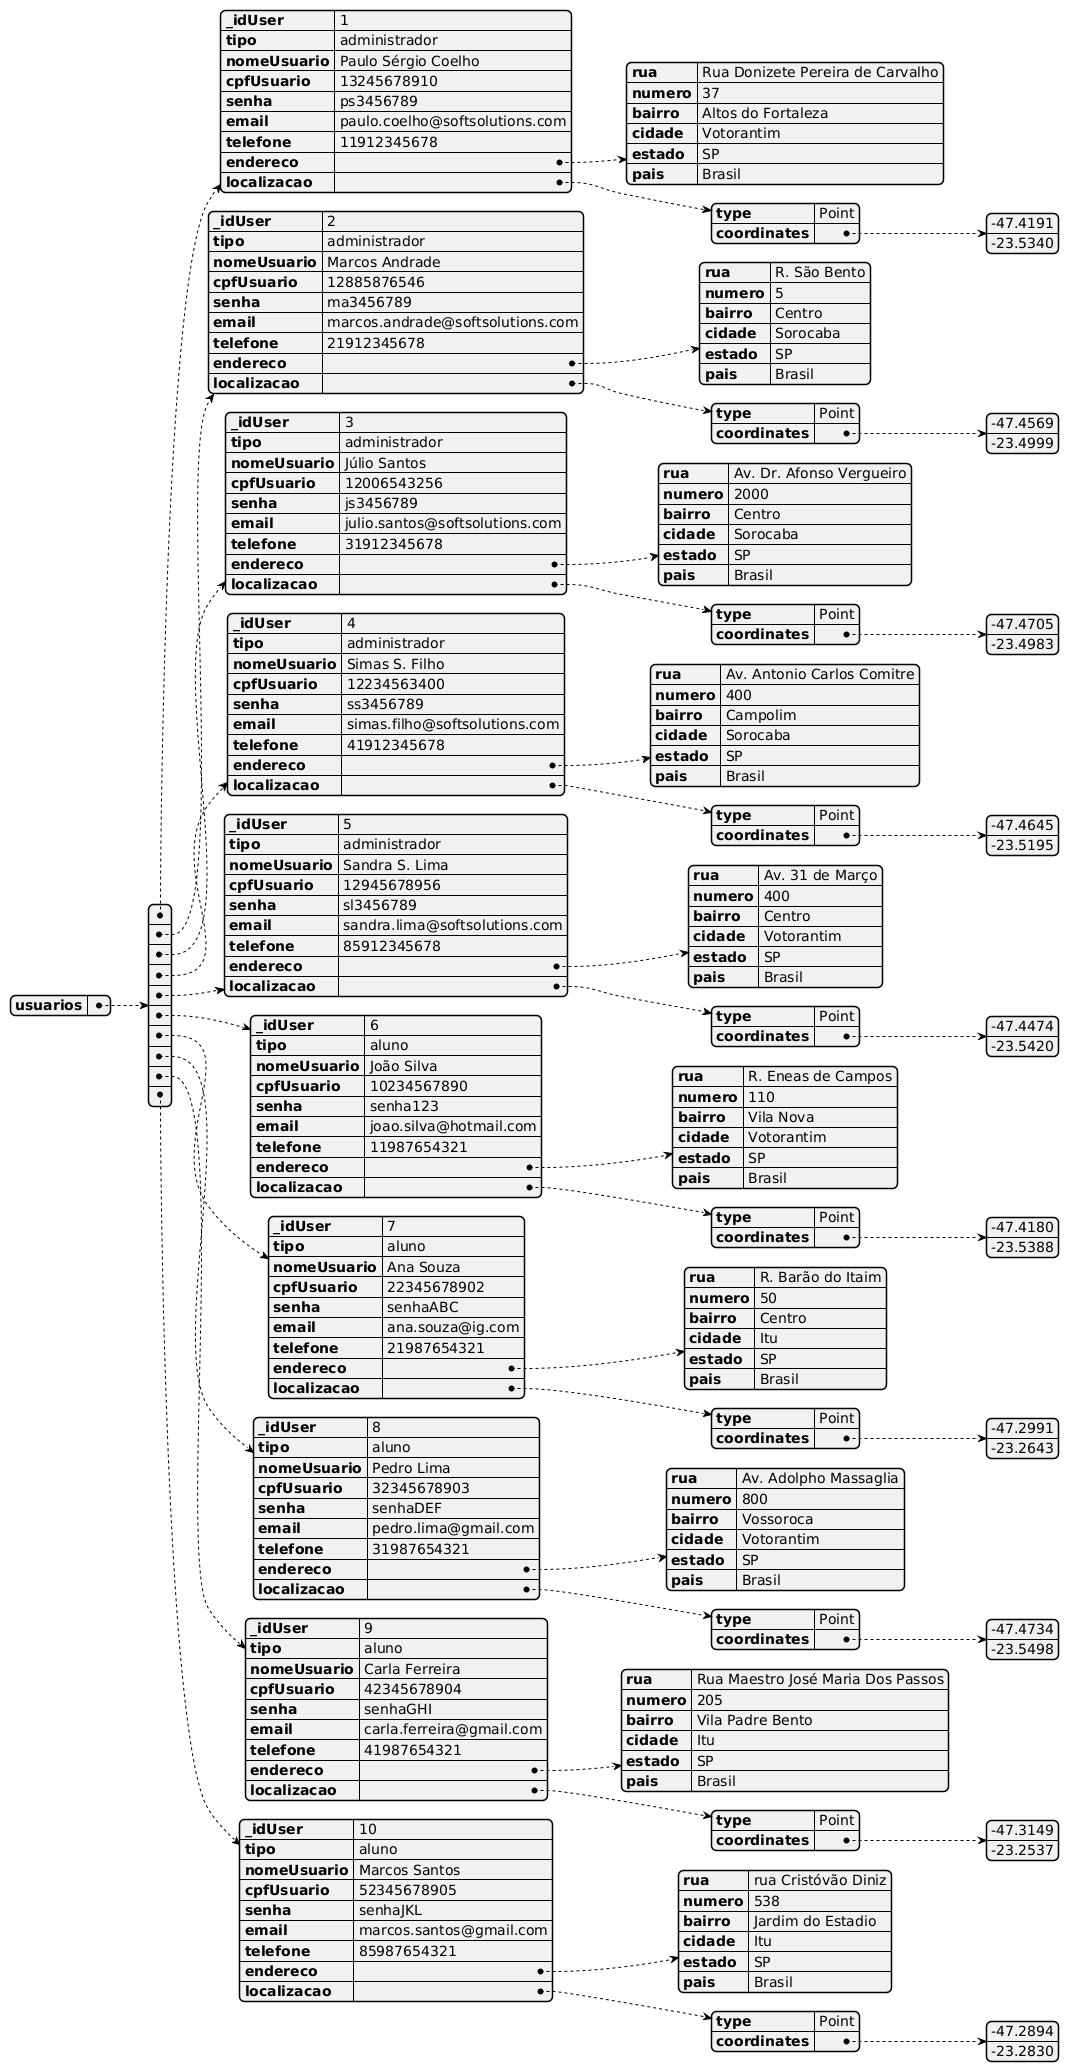

The diagram above was rendered by PlantUML. Its source (embedded in the PNG):
@startjson

  {

"usuarios":[

    {
        "_idUser": 1,
        "tipo": "administrador",
        "nomeUsuario": "Paulo Sérgio Coelho",
        "cpfUsuario": 13245678910,
        "senha": "ps3456789",
        "email": "paulo.coelho@softsolutions.com",
        "telefone": "11912345678",                          
        "endereco": {
            "rua": "Rua Donizete Pereira de Carvalho",
            "numero": 37,
            "bairro": "Altos do Fortaleza",
            "cidade": "Votorantim",
            "estado": "SP",
            "pais": "Brasil"
        },
        "localizacao": {
            "type": "Point",
            "coordinates": [-47.4191, -23.5340]
        }
    },
    {
        "_idUser": 2,
        "tipo": "administrador",
        "nomeUsuario": "Marcos Andrade",
        "cpfUsuario": 12885876546,
        "senha": "ma3456789",
        "email": "marcos.andrade@softsolutions.com",
        "telefone": "21912345678",
        "endereco": {
            "rua": "R. São Bento",
            "numero": 5,
            "bairro": "Centro",
            "cidade": "Sorocaba",
            "estado": "SP",
            "pais": "Brasil"
        },
        "localizacao": {
            "type": "Point",
            "coordinates": [-47.4569, -23.4999]
        }
    },
    {
        "_idUser": 3,
        "tipo": "administrador",
        "nomeUsuario": "Júlio Santos",
        "cpfUsuario": 12006543256,
        "senha": "js3456789",
        "email": "julio.santos@softsolutions.com",
        "telefone": "31912345678",
        "endereco": {
            "rua": "Av. Dr. Afonso Vergueiro",
            "numero": 2000,
            "bairro": "Centro",
            "cidade": "Sorocaba",
            "estado": "SP",
            "pais": "Brasil"
        },
        "localizacao": {
            "type": "Point",
            "coordinates": [-47.4705, -23.4983]
        }
    },
    {
        "_idUser": 4,
        "tipo": "administrador",
        "nomeUsuario": "Simas S. Filho",
        "cpfUsuario": 12234563400,
        "senha": "ss3456789",
        "email": "simas.filho@softsolutions.com",
        "telefone": "41912345678",
        "endereco": {
            "rua": "Av. Antonio Carlos Comitre",
            "numero": 400,
            "bairro": "Campolim",
            "cidade": "Sorocaba",
            "estado": "SP",
            "pais": "Brasil"
        },
        "localizacao": {
            "type": "Point",
            "coordinates": [-47.4645, -23.5195]
        }
    },
    {
        "_idUser": 5,
        "tipo": "administrador",
        "nomeUsuario": "Sandra S. Lima",
        "cpfUsuario": 12945678956,
        "senha": "sl3456789",
        "email": "sandra.lima@softsolutions.com",
        "telefone": "85912345678",
        "endereco": {
            "rua": "Av. 31 de Março",
            "numero": "400",
            "bairro": "Centro",
            "cidade": "Votorantim",
            "estado": "SP",
            "pais": "Brasil"
        },
        "localizacao": {
            "type": "Point",
            "coordinates": [-47.4474, -23.5420]
        }
    },
    {
        "_idUser": 6,
        "tipo": "aluno",
        "nomeUsuario": "João Silva",
        "cpfUsuario": 10234567890,
        "senha": "senha123",
        "email": "joao.silva@hotmail.com",
        "telefone": "11987654321",
        "endereco": {
            "rua": "R. Eneas de Campos",
            "numero": "110",
            "bairro": "Vila Nova",
            "cidade": "Votorantim",
            "estado": "SP",
            "pais": "Brasil"
        },
        "localizacao": {
            "type": "Point",
            "coordinates": [-47.4180, -23.5388]
        }
    },
    {
        "_idUser": 7,
        "tipo": "aluno",
        "nomeUsuario": "Ana Souza",
        "cpfUsuario": 22345678902,
        "senha": "senhaABC",
        "email": "ana.souza@ig.com",
        "telefone": "21987654321",
        "endereco": {
            "rua": "R. Barão do Itaim",
            "numero": "50",
            "bairro": "Centro",
            "cidade": "Itu",
            "estado": "SP",
            "pais": "Brasil"
        },
        "localizacao": {
            "type": "Point",
            "coordinates": [-47.2991, -23.2643]
        }
    },
    {
        "_idUser": 8,
        "tipo": "aluno",
        "nomeUsuario": "Pedro Lima",
        "cpfUsuario": 32345678903,
        "senha": "senhaDEF",
        "email": "pedro.lima@gmail.com",
        "telefone": "31987654321",
        "endereco": {
            "rua": "Av. Adolpho Massaglia",
            "numero": "800",
            "bairro": "Vossoroca",
            "cidade": "Votorantim",
            "estado": "SP",
            "pais": "Brasil"
        },
        "localizacao": {
            "type": "Point",
            "coordinates": [-47.4734, -23.5498]
        }
    },
    {
        "_idUser": 9,
        "tipo": "aluno",
        "nomeUsuario": "Carla Ferreira",
        "cpfUsuario": 42345678904,
        "senha": "senhaGHI",
        "email": "carla.ferreira@gmail.com",
        "telefone": "41987654321",
        "endereco": {
            "rua": "Rua Maestro José Maria Dos Passos",
            "numero": "205",
            "bairro": "Vila Padre Bento",
            "cidade": "Itu",
            "estado": "SP",
            "pais": "Brasil"
        },
        "localizacao": {
            "type": "Point",
            "coordinates": [-47.3149, -23.2537]
        }
    },
    {
        "_idUser": 10,
        "tipo": "aluno",
        "nomeUsuario": "Marcos Santos",
        "cpfUsuario": 52345678905,
        "senha": "senhaJKL",
        "email": "marcos.santos@gmail.com",
        "telefone": "85987654321",
        "endereco": {
            "rua": "rua Cristóvão Diniz",
            "numero": "538",
            "bairro": "Jardim do Estadio",
            "cidade": "Itu",
            "estado": "SP",
            "pais": "Brasil"
        },
        "localizacao": {
            "type": "Point",
            "coordinates": [-47.2894, -23.2830]
        }
    }
]
}


     
@endjson